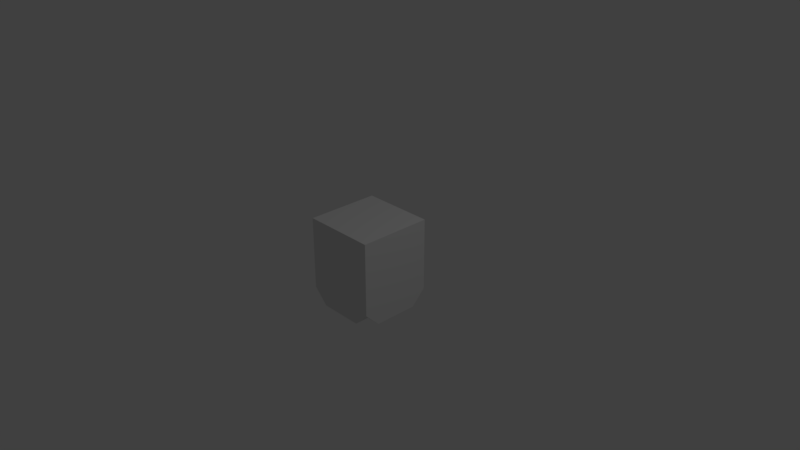 # Source: brick-cross.blend  (saved by Blender 2.79.0; exported with 4.5.12 LTS)
import bpy
from mathutils import Matrix  # noqa: F401  (used for matrix-valued properties, if any)

bpy.ops.wm.read_factory_settings(use_empty=True)
scene = bpy.context.scene
scene.name = 'Scene'

# ---- collections
col_collection_1 = bpy.data.collections.new('Collection 1'); scene.collection.children.link(col_collection_1)

# ---- materials (node trees are filled in below, after node groups)
mat_material = bpy.data.materials.new('Material')
mat_material.alpha_threshold = 0.0
mat_material.use_transparent_shadow = False
mat_material.roughness = 0.5
mat_material.line_color = (0.0, 0.0, 0.0, 1.0)

# ---- material node trees

# ---- world
world_world = bpy.data.worlds.new('World'); scene.world = world_world
world_world.color = (0.05088, 0.05088, 0.05088)
world_world.use_sun_shadow = False
world_world.sun_shadow_jitter_overblur = 0.0
world_world.cycles.sampling_method = 'MANUAL'

# ---- cameras
cam_camera = bpy.data.cameras.new('Camera')
cam_camera.clip_end = 100.0
cam_camera.lens = 35.0
cam_camera.sensor_width = 32.0
cam_camera.sensor_height = 18.0
cam_camera.ortho_scale = 7.314
cam_camera.dof.focus_distance = 0.0
cam_camera.dof.aperture_fstop = 128.0

# ---- lights
light_lamp = bpy.data.lights.new('Lamp', 'POINT')
light_lamp.transmission_factor = 0.0
light_lamp.cutoff_distance = 30.0
light_lamp.energy = 100.0
light_lamp.shadow_buffer_clip_start = 1.001
light_lamp.shadow_soft_size = 0.1
light_lamp.shadow_maximum_resolution = 0.006
light_lamp.use_absolute_resolution = True

# ---- meshes
me_cube = bpy.data.meshes.new('Cube')
me_cube.from_pydata([(0.5, 0.5, -0.5), (0.5, -0.5, -0.5), (-0.5, -0.5, -0.5), (-0.5, 0.5, -0.5), (0.5, 0.5, 0.5), (0.5, -0.5, 0.5), (-0.5, -0.5, 0.5), (-0.5, 0.5, 0.5), (0.3, -0.3, -0.7), (-0.3, -0.3, -0.7), (-0.5, -0.3, -0.7), (-0.5, 0.3, -0.7), (-0.5, -0.3, 0.5), (-0.5, 0.3, 0.5), (0.3, -0.5, -0.7), (-0.3, -0.5, -0.7), (0.3, -0.5, 0.5), (-0.3, -0.5, 0.5), (0.5, 0.3, -0.7), (0.5, -0.3, -0.7), (0.3, 0.5, -0.7), (-0.3, 0.5, -0.7), (-0.3, 0.3, -0.7), (0.3, 0.3, -0.7), (0.3, 0.5, 0.5), (-0.3, 0.5, 0.5)], [(11, 13), (10, 12), (15, 17)], [(15, 2, 9), (4, 24, 25, 7, 13, 12, 6, 17, 16, 5), (0, 4, 5, 1, 19, 18), (1, 5, 16, 17, 6, 2, 15, 14), (2, 6, 12, 13, 7, 3, 11, 10), (20, 0, 23), (14, 8, 1), (9, 8, 14, 15), (2, 10, 9), (23, 22, 21, 20), (23, 0, 18), (19, 1, 8), (3, 22, 11), (3, 21, 22), (3, 7, 25, 21), (21, 25, 24, 20), (4, 0, 20, 24), (10, 11, 18, 19)])
_uv = me_cube.uv_layers.new(name='UVMap')
_uv.uv.foreach_set('vector', [0.0, 0.0, 0.0, 0.0, 9.998e-05, 9.998e-05, 0.0, 0.0, 0.0, 0.0, 0.0, 0.0, 0.0, 0.0, 0.0, 0.0, 0.0, 0.0, 0.0, 0.0, 0.0, 0.0, 0.0, 0.0, 0.0, 0.0, 0.0, 0.0, 0.0, 0.0, 0.0, 0.0, 0.0, 0.0, 0.0, 0.0, 0.0, 0.0, 0.0, 0.0, 0.0, 0.0, 0.0, 0.0, 0.0, 0.0, 0.0, 0.0, 0.0, 0.0, 0.0, 0.0, 0.0, 0.0, 0.0, 0.0, 0.0, 0.0, 0.0, 0.0, 0.0, 0.0, 0.0, 0.0, 0.0, 0.0, 0.0, 0.0, 0.0, 0.0, 0.0, 0.0, 0.0, 0.0, 0.0, 0.0, 0.0, 0.0, 0.0, 0.0, 0.0, 0.0, 9.998e-05, 9.998e-05, 0.0, 0.0, 0.0, 0.0, 0.0, 0.0, 0.0, 0.0, 0.0, 0.0, 9.998e-05, 9.998e-05, 0.0, 0.0, 0.0, 0.0, 0.0, 0.0, 0.0, 0.0, 0.0, 0.0, 0.0, 0.0, 0.0, 0.0, 0.0, 0.0, 0.0, 0.0, 0.0, 0.0, 0.0, 0.0, 0.0, 0.0, 0.0, 0.0, 0.0, 0.0, 0.0, 0.0, 0.0, 0.0, 0.0, 0.0, 0.0, 0.0, 0.0, 0.0, 0.0, 0.0, 0.0, 0.0, 0.0, 0.0, 0.0, 0.0, 0.0, 0.0, 0.0, 0.0, 0.0, 0.0, 0.0, 0.0, 0.0, 0.0, 0.0, 0.0, 0.0, 0.0, 0.0, 0.0, 0.0, 0.0])
me_cube.materials.append(mat_material)
me_cube.use_remesh_preserve_volume = False
me_cube.use_remesh_preserve_attributes = False
me_cube.use_mirror_vertex_groups = False
me_cube.update()

# ---- objects
ob_cube = bpy.data.objects.new('Cube', me_cube)
ob_lamp = bpy.data.objects.new('Lamp', light_lamp)
ob_camera = bpy.data.objects.new('Camera', cam_camera)

# ---- transforms, parenting, visibility, modifiers, constraints
ob_cube.location = (0.0, 0.0, 0.0)
ob_cube.lock_rotations_4d = False
ob_cube.empty_display_type = 'ARROWS'
ob_cube.lineart.crease_threshold = 0.0
ob_lamp.location = (4.076, 1.005, 5.904)
ob_lamp.rotation_euler = (0.6503, 0.05522, 1.866)
ob_lamp.lock_rotations_4d = False
ob_lamp.empty_display_type = 'ARROWS'
ob_lamp.color = (0.0, 0.0, 0.0, 0.0)
ob_lamp.lineart.crease_threshold = 0.0
ob_camera.location = (7.481, -6.508, 5.344)
ob_camera.rotation_euler = (1.109, 0.0, 0.8149)
ob_camera.lock_rotations_4d = False
ob_camera.empty_display_type = 'ARROWS'
ob_camera.color = (0.0, 0.0, 0.0, 0.0)
ob_camera.display_type = 'WIRE'
ob_camera.lineart.crease_threshold = 0.0

# ---- collection membership
col_collection_1.objects.link(ob_cube)
col_collection_1.objects.link(ob_lamp)
col_collection_1.objects.link(ob_camera)

# ---- scene / render settings (as saved in the file)
scene.camera = ob_camera
scene.frame_start = 1; scene.frame_end = 250; scene.frame_set(1)
scene.render.engine = 'BLENDER_EEVEE_NEXT'
scene.render.resolution_percentage = 50
scene.render.dither_intensity = 0.0
scene.cycles.use_denoising = False
scene.cycles.samples = 128
scene.cycles.sampling_pattern = 'TABULATED_SOBOL'
scene.cycles.use_adaptive_sampling = False
scene.cycles.use_light_tree = False
scene.cycles.blur_glossy = 0.0
scene.cycles.sample_clamp_indirect = 0.0
scene.view_settings.view_transform = 'Standard'
bpy.context.view_layer.update()

